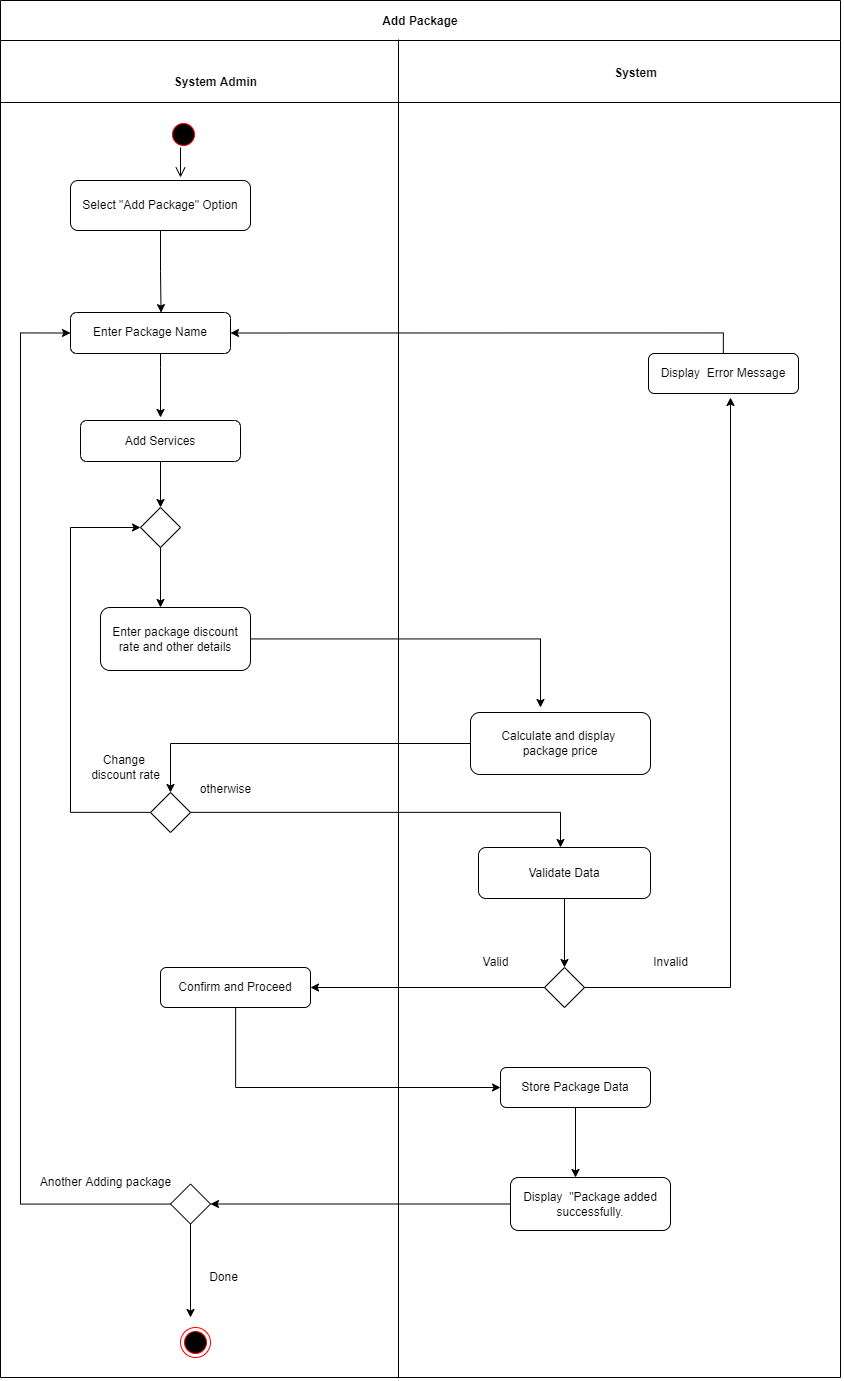

The diagram above was exported from draw.io. Its source (the exported page's mxGraphModel, read from the mxfile embedded in the PNG):
<mxGraphModel dx="2966" dy="-26595" grid="1" gridSize="10" guides="1" tooltips="1" connect="1" arrows="1" fold="1" page="1" pageScale="1" pageWidth="1169" pageHeight="826" background="none" math="0" shadow="0">
  <root>
    <mxCell id="0" />
    <mxCell id="1" parent="0" />
    <mxCell id="5-uPIVRnySGVN_EPVa7A-591" value="Add Package" style="swimlane;startSize=40;" vertex="1" parent="1">
      <mxGeometry x="10" y="28090" width="840" height="1377" as="geometry" />
    </mxCell>
    <mxCell id="5-uPIVRnySGVN_EPVa7A-592" value="" style="edgeStyle=orthogonalEdgeStyle;html=1;verticalAlign=bottom;endArrow=open;endSize=8;rounded=0;entryX=0.5;entryY=0;entryDx=0;entryDy=0;" edge="1" parent="5-uPIVRnySGVN_EPVa7A-591">
      <mxGeometry relative="1" as="geometry">
        <mxPoint x="180" y="177" as="targetPoint" />
        <mxPoint x="179.99999999999977" y="147" as="sourcePoint" />
      </mxGeometry>
    </mxCell>
    <mxCell id="5-uPIVRnySGVN_EPVa7A-593" value="" style="endArrow=none;html=1;rounded=0;" edge="1" parent="5-uPIVRnySGVN_EPVa7A-591">
      <mxGeometry width="50" height="50" relative="1" as="geometry">
        <mxPoint y="102" as="sourcePoint" />
        <mxPoint x="840" y="102" as="targetPoint" />
      </mxGeometry>
    </mxCell>
    <mxCell id="5-uPIVRnySGVN_EPVa7A-594" value="System Admin" style="text;html=1;align=center;verticalAlign=middle;resizable=0;points=[];autosize=1;fontStyle=1;" vertex="1" parent="5-uPIVRnySGVN_EPVa7A-591">
      <mxGeometry x="160" y="67" width="110" height="30" as="geometry" />
    </mxCell>
    <mxCell id="5-uPIVRnySGVN_EPVa7A-595" value="&lt;b&gt;System&lt;/b&gt;" style="text;html=1;align=center;verticalAlign=middle;resizable=0;points=[];autosize=1;" vertex="1" parent="5-uPIVRnySGVN_EPVa7A-591">
      <mxGeometry x="600" y="58" width="70" height="30" as="geometry" />
    </mxCell>
    <mxCell id="5-uPIVRnySGVN_EPVa7A-596" style="edgeStyle=orthogonalEdgeStyle;rounded=0;orthogonalLoop=1;jettySize=auto;html=1;entryX=0.566;entryY=0.003;entryDx=0;entryDy=0;entryPerimeter=0;" edge="1" parent="5-uPIVRnySGVN_EPVa7A-591" source="5-uPIVRnySGVN_EPVa7A-597" target="5-uPIVRnySGVN_EPVa7A-601">
      <mxGeometry relative="1" as="geometry" />
    </mxCell>
    <mxCell id="5-uPIVRnySGVN_EPVa7A-597" value="Select &quot;Add Package&quot; Option" style="rounded=1;whiteSpace=wrap;html=1;" vertex="1" parent="5-uPIVRnySGVN_EPVa7A-591">
      <mxGeometry x="70" y="180" width="180" height="50" as="geometry" />
    </mxCell>
    <mxCell id="5-uPIVRnySGVN_EPVa7A-598" style="edgeStyle=orthogonalEdgeStyle;rounded=0;orthogonalLoop=1;jettySize=auto;html=1;entryX=1;entryY=0.5;entryDx=0;entryDy=0;" edge="1" parent="5-uPIVRnySGVN_EPVa7A-591" source="5-uPIVRnySGVN_EPVa7A-599" target="5-uPIVRnySGVN_EPVa7A-601">
      <mxGeometry relative="1" as="geometry">
        <Array as="points">
          <mxPoint x="723" y="332" />
        </Array>
      </mxGeometry>
    </mxCell>
    <mxCell id="5-uPIVRnySGVN_EPVa7A-599" value="Display&amp;nbsp; Error Message" style="rounded=1;whiteSpace=wrap;html=1;" vertex="1" parent="5-uPIVRnySGVN_EPVa7A-591">
      <mxGeometry x="648" y="353" width="150" height="40" as="geometry" />
    </mxCell>
    <mxCell id="5-uPIVRnySGVN_EPVa7A-600" style="edgeStyle=orthogonalEdgeStyle;rounded=0;orthogonalLoop=1;jettySize=auto;html=1;" edge="1" parent="5-uPIVRnySGVN_EPVa7A-591" source="5-uPIVRnySGVN_EPVa7A-601">
      <mxGeometry relative="1" as="geometry">
        <Array as="points">
          <mxPoint x="160" y="367" />
          <mxPoint x="160" y="367" />
        </Array>
        <mxPoint x="160" y="417" as="targetPoint" />
      </mxGeometry>
    </mxCell>
    <mxCell id="5-uPIVRnySGVN_EPVa7A-601" value="Enter Package Name" style="rounded=1;whiteSpace=wrap;html=1;" vertex="1" parent="5-uPIVRnySGVN_EPVa7A-591">
      <mxGeometry x="70" y="312" width="160" height="41" as="geometry" />
    </mxCell>
    <mxCell id="5-uPIVRnySGVN_EPVa7A-602" style="edgeStyle=orthogonalEdgeStyle;rounded=0;orthogonalLoop=1;jettySize=auto;html=1;entryX=0.5;entryY=0;entryDx=0;entryDy=0;" edge="1" parent="5-uPIVRnySGVN_EPVa7A-591" source="5-uPIVRnySGVN_EPVa7A-603" target="5-uPIVRnySGVN_EPVa7A-617">
      <mxGeometry relative="1" as="geometry" />
    </mxCell>
    <mxCell id="5-uPIVRnySGVN_EPVa7A-603" value="Validate Data" style="rounded=1;whiteSpace=wrap;html=1;" vertex="1" parent="5-uPIVRnySGVN_EPVa7A-591">
      <mxGeometry x="478" y="847" width="172" height="51" as="geometry" />
    </mxCell>
    <mxCell id="5-uPIVRnySGVN_EPVa7A-604" value="" style="ellipse;html=1;shape=startState;fillColor=#000000;strokeColor=#ff0000;" vertex="1" parent="5-uPIVRnySGVN_EPVa7A-591">
      <mxGeometry x="168" y="119" width="30" height="30" as="geometry" />
    </mxCell>
    <mxCell id="5-uPIVRnySGVN_EPVa7A-605" style="edgeStyle=orthogonalEdgeStyle;rounded=0;orthogonalLoop=1;jettySize=auto;html=1;entryX=0.4;entryY=0;entryDx=0;entryDy=0;entryPerimeter=0;" edge="1" parent="5-uPIVRnySGVN_EPVa7A-591" source="5-uPIVRnySGVN_EPVa7A-606" target="5-uPIVRnySGVN_EPVa7A-607">
      <mxGeometry relative="1" as="geometry" />
    </mxCell>
    <mxCell id="5-uPIVRnySGVN_EPVa7A-606" value="" style="rhombus;whiteSpace=wrap;html=1;" vertex="1" parent="5-uPIVRnySGVN_EPVa7A-591">
      <mxGeometry x="140" y="507" width="40" height="40" as="geometry" />
    </mxCell>
    <mxCell id="5-uPIVRnySGVN_EPVa7A-607" value="Enter package discount rate and other details" style="rounded=1;whiteSpace=wrap;html=1;" vertex="1" parent="5-uPIVRnySGVN_EPVa7A-591">
      <mxGeometry x="100" y="607" width="150" height="63" as="geometry" />
    </mxCell>
    <mxCell id="5-uPIVRnySGVN_EPVa7A-608" style="edgeStyle=orthogonalEdgeStyle;rounded=0;orthogonalLoop=1;jettySize=auto;html=1;entryX=0.5;entryY=0;entryDx=0;entryDy=0;" edge="1" parent="5-uPIVRnySGVN_EPVa7A-591" source="5-uPIVRnySGVN_EPVa7A-609" target="5-uPIVRnySGVN_EPVa7A-612">
      <mxGeometry relative="1" as="geometry">
        <mxPoint x="110" y="792" as="targetPoint" />
      </mxGeometry>
    </mxCell>
    <mxCell id="5-uPIVRnySGVN_EPVa7A-609" value="Calculate and display &lt;br&gt;package price" style="rounded=1;whiteSpace=wrap;html=1;" vertex="1" parent="5-uPIVRnySGVN_EPVa7A-591">
      <mxGeometry x="470" y="712" width="180" height="62" as="geometry" />
    </mxCell>
    <mxCell id="5-uPIVRnySGVN_EPVa7A-610" value="" style="ellipse;html=1;shape=endState;fillColor=#000000;strokeColor=#ff0000;" vertex="1" parent="5-uPIVRnySGVN_EPVa7A-591">
      <mxGeometry x="180" y="1327" width="30" height="30" as="geometry" />
    </mxCell>
    <mxCell id="5-uPIVRnySGVN_EPVa7A-611" style="edgeStyle=orthogonalEdgeStyle;rounded=0;orthogonalLoop=1;jettySize=auto;html=1;entryX=0;entryY=0.5;entryDx=0;entryDy=0;" edge="1" parent="5-uPIVRnySGVN_EPVa7A-591" source="5-uPIVRnySGVN_EPVa7A-612" target="5-uPIVRnySGVN_EPVa7A-606">
      <mxGeometry relative="1" as="geometry">
        <Array as="points">
          <mxPoint x="70" y="812" />
          <mxPoint x="70" y="527" />
        </Array>
      </mxGeometry>
    </mxCell>
    <mxCell id="5-uPIVRnySGVN_EPVa7A-612" value="" style="rhombus;whiteSpace=wrap;html=1;" vertex="1" parent="5-uPIVRnySGVN_EPVa7A-591">
      <mxGeometry x="150" y="792" width="40" height="40" as="geometry" />
    </mxCell>
    <mxCell id="5-uPIVRnySGVN_EPVa7A-613" value="Change &lt;br&gt;discount rate" style="text;html=1;align=center;verticalAlign=middle;resizable=0;points=[];autosize=1;strokeColor=none;fillColor=none;" vertex="1" parent="5-uPIVRnySGVN_EPVa7A-591">
      <mxGeometry x="80" y="747" width="90" height="40" as="geometry" />
    </mxCell>
    <mxCell id="5-uPIVRnySGVN_EPVa7A-614" style="edgeStyle=orthogonalEdgeStyle;rounded=0;orthogonalLoop=1;jettySize=auto;html=1;entryX=0.5;entryY=0;entryDx=0;entryDy=0;" edge="1" parent="5-uPIVRnySGVN_EPVa7A-591" source="5-uPIVRnySGVN_EPVa7A-615" target="5-uPIVRnySGVN_EPVa7A-606">
      <mxGeometry relative="1" as="geometry" />
    </mxCell>
    <mxCell id="5-uPIVRnySGVN_EPVa7A-615" value="Add Services" style="rounded=1;whiteSpace=wrap;html=1;" vertex="1" parent="5-uPIVRnySGVN_EPVa7A-591">
      <mxGeometry x="80" y="420" width="160" height="41" as="geometry" />
    </mxCell>
    <mxCell id="5-uPIVRnySGVN_EPVa7A-616" value="otherwise" style="text;html=1;align=center;verticalAlign=middle;resizable=0;points=[];autosize=1;strokeColor=none;fillColor=none;" vertex="1" parent="5-uPIVRnySGVN_EPVa7A-591">
      <mxGeometry x="190" y="774" width="70" height="30" as="geometry" />
    </mxCell>
    <mxCell id="5-uPIVRnySGVN_EPVa7A-617" value="" style="rhombus;whiteSpace=wrap;html=1;" vertex="1" parent="5-uPIVRnySGVN_EPVa7A-591">
      <mxGeometry x="544" y="967" width="40" height="40" as="geometry" />
    </mxCell>
    <mxCell id="5-uPIVRnySGVN_EPVa7A-618" value="Invalid" style="text;html=1;align=center;verticalAlign=middle;resizable=0;points=[];autosize=1;strokeColor=none;fillColor=none;" vertex="1" parent="5-uPIVRnySGVN_EPVa7A-591">
      <mxGeometry x="640" y="947" width="60" height="30" as="geometry" />
    </mxCell>
    <mxCell id="5-uPIVRnySGVN_EPVa7A-619" value="Valid" style="text;html=1;align=center;verticalAlign=middle;resizable=0;points=[];autosize=1;strokeColor=none;fillColor=none;" vertex="1" parent="5-uPIVRnySGVN_EPVa7A-591">
      <mxGeometry x="470" y="947" width="50" height="30" as="geometry" />
    </mxCell>
    <mxCell id="5-uPIVRnySGVN_EPVa7A-620" style="edgeStyle=orthogonalEdgeStyle;rounded=0;orthogonalLoop=1;jettySize=auto;html=1;entryX=0;entryY=0.5;entryDx=0;entryDy=0;" edge="1" parent="5-uPIVRnySGVN_EPVa7A-591" source="5-uPIVRnySGVN_EPVa7A-621" target="5-uPIVRnySGVN_EPVa7A-622">
      <mxGeometry relative="1" as="geometry">
        <Array as="points">
          <mxPoint x="235" y="1087" />
        </Array>
      </mxGeometry>
    </mxCell>
    <mxCell id="5-uPIVRnySGVN_EPVa7A-621" value="Confirm and Proceed" style="rounded=1;whiteSpace=wrap;html=1;" vertex="1" parent="5-uPIVRnySGVN_EPVa7A-591">
      <mxGeometry x="160" y="967" width="150" height="40" as="geometry" />
    </mxCell>
    <mxCell id="5-uPIVRnySGVN_EPVa7A-622" value="Store Package Data" style="rounded=1;whiteSpace=wrap;html=1;" vertex="1" parent="5-uPIVRnySGVN_EPVa7A-591">
      <mxGeometry x="500" y="1067" width="150" height="40" as="geometry" />
    </mxCell>
    <mxCell id="5-uPIVRnySGVN_EPVa7A-623" value="Display&amp;nbsp; &quot;Package added&lt;br&gt;successfully." style="rounded=1;whiteSpace=wrap;html=1;" vertex="1" parent="5-uPIVRnySGVN_EPVa7A-591">
      <mxGeometry x="510" y="1177" width="160" height="53" as="geometry" />
    </mxCell>
    <mxCell id="5-uPIVRnySGVN_EPVa7A-624" style="edgeStyle=orthogonalEdgeStyle;rounded=0;orthogonalLoop=1;jettySize=auto;html=1;entryX=0;entryY=0.5;entryDx=0;entryDy=0;" edge="1" parent="5-uPIVRnySGVN_EPVa7A-591" source="5-uPIVRnySGVN_EPVa7A-625" target="5-uPIVRnySGVN_EPVa7A-601">
      <mxGeometry relative="1" as="geometry">
        <Array as="points">
          <mxPoint x="20" y="1204" />
          <mxPoint x="20" y="332" />
        </Array>
      </mxGeometry>
    </mxCell>
    <mxCell id="5-uPIVRnySGVN_EPVa7A-625" value="" style="rhombus;whiteSpace=wrap;html=1;" vertex="1" parent="5-uPIVRnySGVN_EPVa7A-591">
      <mxGeometry x="170" y="1183.5" width="40" height="40" as="geometry" />
    </mxCell>
    <mxCell id="5-uPIVRnySGVN_EPVa7A-626" value="Done" style="text;html=1;align=center;verticalAlign=middle;resizable=0;points=[];autosize=1;strokeColor=none;fillColor=none;" vertex="1" parent="5-uPIVRnySGVN_EPVa7A-591">
      <mxGeometry x="198" y="1262" width="50" height="30" as="geometry" />
    </mxCell>
    <mxCell id="5-uPIVRnySGVN_EPVa7A-627" value="Another Adding package" style="text;html=1;align=center;verticalAlign=middle;resizable=0;points=[];autosize=1;strokeColor=none;fillColor=none;" vertex="1" parent="5-uPIVRnySGVN_EPVa7A-591">
      <mxGeometry x="30" y="1167" width="150" height="30" as="geometry" />
    </mxCell>
    <mxCell id="5-uPIVRnySGVN_EPVa7A-628" value="" style="endArrow=none;html=1;rounded=0;" edge="1" parent="1">
      <mxGeometry width="50" height="50" relative="1" as="geometry">
        <mxPoint x="408" y="29466.999999999996" as="sourcePoint" />
        <mxPoint x="408" y="28129.000000000004" as="targetPoint" />
      </mxGeometry>
    </mxCell>
    <mxCell id="5-uPIVRnySGVN_EPVa7A-629" style="edgeStyle=orthogonalEdgeStyle;rounded=0;orthogonalLoop=1;jettySize=auto;html=1;" edge="1" parent="1" source="5-uPIVRnySGVN_EPVa7A-612">
      <mxGeometry relative="1" as="geometry">
        <mxPoint x="570" y="28936.999999999996" as="targetPoint" />
      </mxGeometry>
    </mxCell>
    <mxCell id="5-uPIVRnySGVN_EPVa7A-630" style="edgeStyle=orthogonalEdgeStyle;rounded=0;orthogonalLoop=1;jettySize=auto;html=1;" edge="1" parent="1" source="5-uPIVRnySGVN_EPVa7A-607">
      <mxGeometry relative="1" as="geometry">
        <mxPoint x="550" y="28796.999999999996" as="targetPoint" />
      </mxGeometry>
    </mxCell>
    <mxCell id="5-uPIVRnySGVN_EPVa7A-631" style="edgeStyle=orthogonalEdgeStyle;rounded=0;orthogonalLoop=1;jettySize=auto;html=1;" edge="1" parent="1" source="5-uPIVRnySGVN_EPVa7A-617">
      <mxGeometry relative="1" as="geometry">
        <mxPoint x="740" y="28486.999999999996" as="targetPoint" />
      </mxGeometry>
    </mxCell>
    <mxCell id="5-uPIVRnySGVN_EPVa7A-632" style="edgeStyle=orthogonalEdgeStyle;rounded=0;orthogonalLoop=1;jettySize=auto;html=1;" edge="1" parent="1" source="5-uPIVRnySGVN_EPVa7A-617">
      <mxGeometry relative="1" as="geometry">
        <mxPoint x="320" y="29076.999999999996" as="targetPoint" />
      </mxGeometry>
    </mxCell>
    <mxCell id="5-uPIVRnySGVN_EPVa7A-633" style="edgeStyle=orthogonalEdgeStyle;rounded=0;orthogonalLoop=1;jettySize=auto;html=1;" edge="1" parent="1" source="5-uPIVRnySGVN_EPVa7A-622">
      <mxGeometry relative="1" as="geometry">
        <mxPoint x="585" y="29266.999999999996" as="targetPoint" />
      </mxGeometry>
    </mxCell>
    <mxCell id="5-uPIVRnySGVN_EPVa7A-634" style="edgeStyle=orthogonalEdgeStyle;rounded=0;orthogonalLoop=1;jettySize=auto;html=1;" edge="1" parent="1" source="5-uPIVRnySGVN_EPVa7A-623">
      <mxGeometry relative="1" as="geometry">
        <mxPoint x="220" y="29293.5" as="targetPoint" />
      </mxGeometry>
    </mxCell>
    <mxCell id="5-uPIVRnySGVN_EPVa7A-635" style="edgeStyle=orthogonalEdgeStyle;rounded=0;orthogonalLoop=1;jettySize=auto;html=1;" edge="1" parent="1" source="5-uPIVRnySGVN_EPVa7A-625">
      <mxGeometry relative="1" as="geometry">
        <mxPoint x="200" y="29406.999999999996" as="targetPoint" />
      </mxGeometry>
    </mxCell>
  </root>
</mxGraphModel>